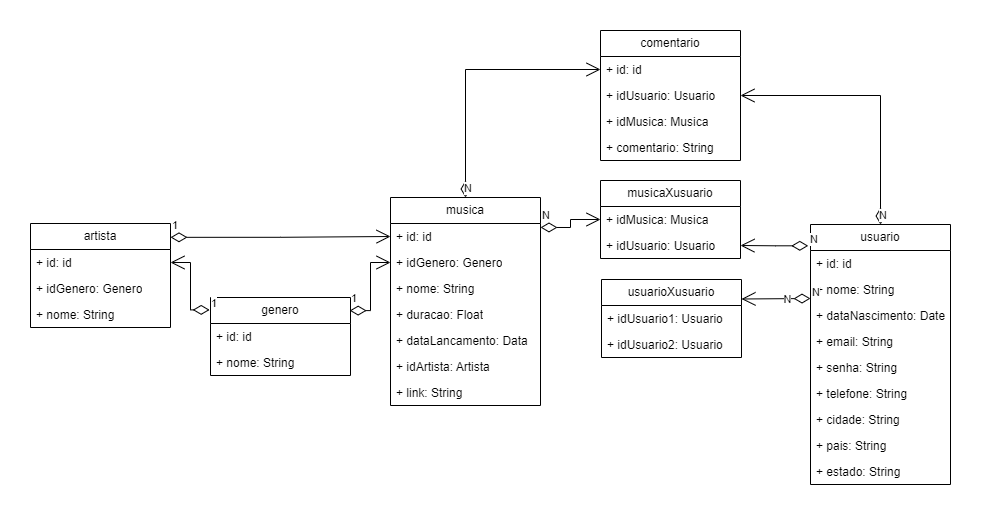

The diagram above was exported from draw.io. Its source (the exported page's mxGraphModel, read from the mxfile embedded in the PNG):
<mxGraphModel dx="2261" dy="790" grid="1" gridSize="10" guides="1" tooltips="1" connect="1" arrows="1" fold="1" page="1" pageScale="1" pageWidth="827" pageHeight="1169" math="0" shadow="0">
  <root>
    <mxCell id="WIyWlLk6GJQsqaUBKTNV-0" />
    <mxCell id="WIyWlLk6GJQsqaUBKTNV-1" parent="WIyWlLk6GJQsqaUBKTNV-0" />
    <mxCell id="RGZotD5DnKV9jVsTnZl4-0" value="usuario" style="swimlane;fontStyle=0;childLayout=stackLayout;horizontal=1;startSize=26;fillColor=none;horizontalStack=0;resizeParent=1;resizeParentMax=0;resizeLast=0;collapsible=1;marginBottom=0;whiteSpace=wrap;html=1;" parent="WIyWlLk6GJQsqaUBKTNV-1" vertex="1">
      <mxGeometry x="390" y="327" width="140" height="260" as="geometry" />
    </mxCell>
    <mxCell id="RGZotD5DnKV9jVsTnZl4-2" value="+ id: id" style="text;strokeColor=none;fillColor=none;align=left;verticalAlign=top;spacingLeft=4;spacingRight=4;overflow=hidden;rotatable=0;points=[[0,0.5],[1,0.5]];portConstraint=eastwest;whiteSpace=wrap;html=1;" parent="RGZotD5DnKV9jVsTnZl4-0" vertex="1">
      <mxGeometry y="26" width="140" height="26" as="geometry" />
    </mxCell>
    <mxCell id="RGZotD5DnKV9jVsTnZl4-1" value="+ nome: String" style="text;strokeColor=none;fillColor=none;align=left;verticalAlign=top;spacingLeft=4;spacingRight=4;overflow=hidden;rotatable=0;points=[[0,0.5],[1,0.5]];portConstraint=eastwest;whiteSpace=wrap;html=1;" parent="RGZotD5DnKV9jVsTnZl4-0" vertex="1">
      <mxGeometry y="52" width="140" height="26" as="geometry" />
    </mxCell>
    <mxCell id="RGZotD5DnKV9jVsTnZl4-3" value="+ dataNascimento: Date" style="text;strokeColor=none;fillColor=none;align=left;verticalAlign=top;spacingLeft=4;spacingRight=4;overflow=hidden;rotatable=0;points=[[0,0.5],[1,0.5]];portConstraint=eastwest;whiteSpace=wrap;html=1;" parent="RGZotD5DnKV9jVsTnZl4-0" vertex="1">
      <mxGeometry y="78" width="140" height="26" as="geometry" />
    </mxCell>
    <mxCell id="RGZotD5DnKV9jVsTnZl4-4" value="+ email: String" style="text;strokeColor=none;fillColor=none;align=left;verticalAlign=top;spacingLeft=4;spacingRight=4;overflow=hidden;rotatable=0;points=[[0,0.5],[1,0.5]];portConstraint=eastwest;whiteSpace=wrap;html=1;" parent="RGZotD5DnKV9jVsTnZl4-0" vertex="1">
      <mxGeometry y="104" width="140" height="26" as="geometry" />
    </mxCell>
    <mxCell id="RGZotD5DnKV9jVsTnZl4-5" value="+ senha: String" style="text;strokeColor=none;fillColor=none;align=left;verticalAlign=top;spacingLeft=4;spacingRight=4;overflow=hidden;rotatable=0;points=[[0,0.5],[1,0.5]];portConstraint=eastwest;whiteSpace=wrap;html=1;" parent="RGZotD5DnKV9jVsTnZl4-0" vertex="1">
      <mxGeometry y="130" width="140" height="26" as="geometry" />
    </mxCell>
    <mxCell id="RGZotD5DnKV9jVsTnZl4-6" value="+ telefone: String" style="text;strokeColor=none;fillColor=none;align=left;verticalAlign=top;spacingLeft=4;spacingRight=4;overflow=hidden;rotatable=0;points=[[0,0.5],[1,0.5]];portConstraint=eastwest;whiteSpace=wrap;html=1;" parent="RGZotD5DnKV9jVsTnZl4-0" vertex="1">
      <mxGeometry y="156" width="140" height="26" as="geometry" />
    </mxCell>
    <mxCell id="RGZotD5DnKV9jVsTnZl4-45" value="+ cidade: String" style="text;strokeColor=none;fillColor=none;align=left;verticalAlign=top;spacingLeft=4;spacingRight=4;overflow=hidden;rotatable=0;points=[[0,0.5],[1,0.5]];portConstraint=eastwest;whiteSpace=wrap;html=1;" parent="RGZotD5DnKV9jVsTnZl4-0" vertex="1">
      <mxGeometry y="182" width="140" height="26" as="geometry" />
    </mxCell>
    <mxCell id="RGZotD5DnKV9jVsTnZl4-46" value="+ pais: String" style="text;strokeColor=none;fillColor=none;align=left;verticalAlign=top;spacingLeft=4;spacingRight=4;overflow=hidden;rotatable=0;points=[[0,0.5],[1,0.5]];portConstraint=eastwest;whiteSpace=wrap;html=1;" parent="RGZotD5DnKV9jVsTnZl4-0" vertex="1">
      <mxGeometry y="208" width="140" height="26" as="geometry" />
    </mxCell>
    <mxCell id="RGZotD5DnKV9jVsTnZl4-47" value="+ estado: String" style="text;strokeColor=none;fillColor=none;align=left;verticalAlign=top;spacingLeft=4;spacingRight=4;overflow=hidden;rotatable=0;points=[[0,0.5],[1,0.5]];portConstraint=eastwest;whiteSpace=wrap;html=1;" parent="RGZotD5DnKV9jVsTnZl4-0" vertex="1">
      <mxGeometry y="234" width="140" height="26" as="geometry" />
    </mxCell>
    <mxCell id="RGZotD5DnKV9jVsTnZl4-7" value="musica" style="swimlane;fontStyle=0;childLayout=stackLayout;horizontal=1;startSize=26;fillColor=none;horizontalStack=0;resizeParent=1;resizeParentMax=0;resizeLast=0;collapsible=1;marginBottom=0;whiteSpace=wrap;html=1;" parent="WIyWlLk6GJQsqaUBKTNV-1" vertex="1">
      <mxGeometry x="-30" y="300" width="150" height="208" as="geometry" />
    </mxCell>
    <mxCell id="RGZotD5DnKV9jVsTnZl4-8" value="+ id: id" style="text;strokeColor=none;fillColor=none;align=left;verticalAlign=top;spacingLeft=4;spacingRight=4;overflow=hidden;rotatable=0;points=[[0,0.5],[1,0.5]];portConstraint=eastwest;whiteSpace=wrap;html=1;" parent="RGZotD5DnKV9jVsTnZl4-7" vertex="1">
      <mxGeometry y="26" width="150" height="26" as="geometry" />
    </mxCell>
    <mxCell id="RGZotD5DnKV9jVsTnZl4-20" value="+ idGenero: Genero" style="text;strokeColor=none;fillColor=none;align=left;verticalAlign=top;spacingLeft=4;spacingRight=4;overflow=hidden;rotatable=0;points=[[0,0.5],[1,0.5]];portConstraint=eastwest;whiteSpace=wrap;html=1;" parent="RGZotD5DnKV9jVsTnZl4-7" vertex="1">
      <mxGeometry y="52" width="150" height="26" as="geometry" />
    </mxCell>
    <mxCell id="RGZotD5DnKV9jVsTnZl4-9" value="+ nome: String" style="text;strokeColor=none;fillColor=none;align=left;verticalAlign=top;spacingLeft=4;spacingRight=4;overflow=hidden;rotatable=0;points=[[0,0.5],[1,0.5]];portConstraint=eastwest;whiteSpace=wrap;html=1;" parent="RGZotD5DnKV9jVsTnZl4-7" vertex="1">
      <mxGeometry y="78" width="150" height="26" as="geometry" />
    </mxCell>
    <mxCell id="RGZotD5DnKV9jVsTnZl4-10" value="+ duracao: Float" style="text;strokeColor=none;fillColor=none;align=left;verticalAlign=top;spacingLeft=4;spacingRight=4;overflow=hidden;rotatable=0;points=[[0,0.5],[1,0.5]];portConstraint=eastwest;whiteSpace=wrap;html=1;" parent="RGZotD5DnKV9jVsTnZl4-7" vertex="1">
      <mxGeometry y="104" width="150" height="26" as="geometry" />
    </mxCell>
    <mxCell id="RGZotD5DnKV9jVsTnZl4-38" value="+ dataLancamento: Data" style="text;strokeColor=none;fillColor=none;align=left;verticalAlign=top;spacingLeft=4;spacingRight=4;overflow=hidden;rotatable=0;points=[[0,0.5],[1,0.5]];portConstraint=eastwest;whiteSpace=wrap;html=1;" parent="RGZotD5DnKV9jVsTnZl4-7" vertex="1">
      <mxGeometry y="130" width="150" height="26" as="geometry" />
    </mxCell>
    <mxCell id="tbU-xm2H0pbUda-d4qu6-3" value="+ idArtista: Artista" style="text;strokeColor=none;fillColor=none;align=left;verticalAlign=top;spacingLeft=4;spacingRight=4;overflow=hidden;rotatable=0;points=[[0,0.5],[1,0.5]];portConstraint=eastwest;whiteSpace=wrap;html=1;" vertex="1" parent="RGZotD5DnKV9jVsTnZl4-7">
      <mxGeometry y="156" width="150" height="26" as="geometry" />
    </mxCell>
    <mxCell id="tbU-xm2H0pbUda-d4qu6-7" value="+ link: String" style="text;strokeColor=none;fillColor=none;align=left;verticalAlign=top;spacingLeft=4;spacingRight=4;overflow=hidden;rotatable=0;points=[[0,0.5],[1,0.5]];portConstraint=eastwest;whiteSpace=wrap;html=1;" vertex="1" parent="RGZotD5DnKV9jVsTnZl4-7">
      <mxGeometry y="182" width="150" height="26" as="geometry" />
    </mxCell>
    <mxCell id="RGZotD5DnKV9jVsTnZl4-11" value="artista" style="swimlane;fontStyle=0;childLayout=stackLayout;horizontal=1;startSize=26;fillColor=none;horizontalStack=0;resizeParent=1;resizeParentMax=0;resizeLast=0;collapsible=1;marginBottom=0;whiteSpace=wrap;html=1;" parent="WIyWlLk6GJQsqaUBKTNV-1" vertex="1">
      <mxGeometry x="-390" y="326" width="140" height="104" as="geometry" />
    </mxCell>
    <mxCell id="RGZotD5DnKV9jVsTnZl4-12" value="+ id: id" style="text;strokeColor=none;fillColor=none;align=left;verticalAlign=top;spacingLeft=4;spacingRight=4;overflow=hidden;rotatable=0;points=[[0,0.5],[1,0.5]];portConstraint=eastwest;whiteSpace=wrap;html=1;" parent="RGZotD5DnKV9jVsTnZl4-11" vertex="1">
      <mxGeometry y="26" width="140" height="26" as="geometry" />
    </mxCell>
    <mxCell id="RGZotD5DnKV9jVsTnZl4-13" value="+ idGenero: Genero" style="text;strokeColor=none;fillColor=none;align=left;verticalAlign=top;spacingLeft=4;spacingRight=4;overflow=hidden;rotatable=0;points=[[0,0.5],[1,0.5]];portConstraint=eastwest;whiteSpace=wrap;html=1;" parent="RGZotD5DnKV9jVsTnZl4-11" vertex="1">
      <mxGeometry y="52" width="140" height="26" as="geometry" />
    </mxCell>
    <mxCell id="RGZotD5DnKV9jVsTnZl4-18" value="+ nome: String" style="text;strokeColor=none;fillColor=none;align=left;verticalAlign=top;spacingLeft=4;spacingRight=4;overflow=hidden;rotatable=0;points=[[0,0.5],[1,0.5]];portConstraint=eastwest;whiteSpace=wrap;html=1;" parent="RGZotD5DnKV9jVsTnZl4-11" vertex="1">
      <mxGeometry y="78" width="140" height="26" as="geometry" />
    </mxCell>
    <mxCell id="RGZotD5DnKV9jVsTnZl4-15" value="genero" style="swimlane;fontStyle=0;childLayout=stackLayout;horizontal=1;startSize=26;fillColor=none;horizontalStack=0;resizeParent=1;resizeParentMax=0;resizeLast=0;collapsible=1;marginBottom=0;whiteSpace=wrap;html=1;" parent="WIyWlLk6GJQsqaUBKTNV-1" vertex="1">
      <mxGeometry x="-210" y="400" width="140" height="78" as="geometry" />
    </mxCell>
    <mxCell id="RGZotD5DnKV9jVsTnZl4-16" value="+ id: id" style="text;strokeColor=none;fillColor=none;align=left;verticalAlign=top;spacingLeft=4;spacingRight=4;overflow=hidden;rotatable=0;points=[[0,0.5],[1,0.5]];portConstraint=eastwest;whiteSpace=wrap;html=1;" parent="RGZotD5DnKV9jVsTnZl4-15" vertex="1">
      <mxGeometry y="26" width="140" height="26" as="geometry" />
    </mxCell>
    <mxCell id="RGZotD5DnKV9jVsTnZl4-17" value="+ nome: String" style="text;strokeColor=none;fillColor=none;align=left;verticalAlign=top;spacingLeft=4;spacingRight=4;overflow=hidden;rotatable=0;points=[[0,0.5],[1,0.5]];portConstraint=eastwest;whiteSpace=wrap;html=1;" parent="RGZotD5DnKV9jVsTnZl4-15" vertex="1">
      <mxGeometry y="52" width="140" height="26" as="geometry" />
    </mxCell>
    <mxCell id="RGZotD5DnKV9jVsTnZl4-26" value="1" style="endArrow=open;html=1;endSize=12;startArrow=diamondThin;startSize=14;startFill=0;edgeStyle=orthogonalEdgeStyle;align=left;verticalAlign=bottom;rounded=0;exitX=0.994;exitY=0.168;exitDx=0;exitDy=0;entryX=0;entryY=0.5;entryDx=0;entryDy=0;exitPerimeter=0;" parent="WIyWlLk6GJQsqaUBKTNV-1" source="RGZotD5DnKV9jVsTnZl4-15" target="RGZotD5DnKV9jVsTnZl4-20" edge="1">
      <mxGeometry x="-1" y="3" relative="1" as="geometry">
        <mxPoint x="-180" y="440" as="sourcePoint" />
        <mxPoint x="-20" y="440" as="targetPoint" />
      </mxGeometry>
    </mxCell>
    <mxCell id="RGZotD5DnKV9jVsTnZl4-27" value="1" style="endArrow=open;html=1;endSize=12;startArrow=diamondThin;startSize=14;startFill=0;edgeStyle=orthogonalEdgeStyle;align=left;verticalAlign=bottom;rounded=0;exitX=-0.006;exitY=0.159;exitDx=0;exitDy=0;entryX=1;entryY=0.5;entryDx=0;entryDy=0;exitPerimeter=0;" parent="WIyWlLk6GJQsqaUBKTNV-1" source="RGZotD5DnKV9jVsTnZl4-15" target="RGZotD5DnKV9jVsTnZl4-12" edge="1">
      <mxGeometry x="-1" y="3" relative="1" as="geometry">
        <mxPoint x="-91" y="375" as="sourcePoint" />
        <mxPoint x="-10" y="375" as="targetPoint" />
      </mxGeometry>
    </mxCell>
    <mxCell id="RGZotD5DnKV9jVsTnZl4-28" value="1" style="endArrow=open;html=1;endSize=12;startArrow=diamondThin;startSize=14;startFill=0;edgeStyle=orthogonalEdgeStyle;align=left;verticalAlign=bottom;rounded=0;exitX=1;exitY=0.133;exitDx=0;exitDy=0;entryX=0;entryY=0.5;entryDx=0;entryDy=0;exitPerimeter=0;" parent="WIyWlLk6GJQsqaUBKTNV-1" source="RGZotD5DnKV9jVsTnZl4-11" target="RGZotD5DnKV9jVsTnZl4-8" edge="1">
      <mxGeometry x="-1" y="3" relative="1" as="geometry">
        <mxPoint x="-231" y="374" as="sourcePoint" />
        <mxPoint x="-300" y="375" as="targetPoint" />
      </mxGeometry>
    </mxCell>
    <mxCell id="RGZotD5DnKV9jVsTnZl4-30" value="musicaXusuario" style="swimlane;fontStyle=0;childLayout=stackLayout;horizontal=1;startSize=26;fillColor=none;horizontalStack=0;resizeParent=1;resizeParentMax=0;resizeLast=0;collapsible=1;marginBottom=0;whiteSpace=wrap;html=1;" parent="WIyWlLk6GJQsqaUBKTNV-1" vertex="1">
      <mxGeometry x="180" y="283" width="140" height="78" as="geometry" />
    </mxCell>
    <mxCell id="RGZotD5DnKV9jVsTnZl4-31" value="+ idMusica: Musica" style="text;strokeColor=none;fillColor=none;align=left;verticalAlign=top;spacingLeft=4;spacingRight=4;overflow=hidden;rotatable=0;points=[[0,0.5],[1,0.5]];portConstraint=eastwest;whiteSpace=wrap;html=1;" parent="RGZotD5DnKV9jVsTnZl4-30" vertex="1">
      <mxGeometry y="26" width="140" height="26" as="geometry" />
    </mxCell>
    <mxCell id="RGZotD5DnKV9jVsTnZl4-32" value="+ idUsuario: Usuario" style="text;strokeColor=none;fillColor=none;align=left;verticalAlign=top;spacingLeft=4;spacingRight=4;overflow=hidden;rotatable=0;points=[[0,0.5],[1,0.5]];portConstraint=eastwest;whiteSpace=wrap;html=1;" parent="RGZotD5DnKV9jVsTnZl4-30" vertex="1">
      <mxGeometry y="52" width="140" height="26" as="geometry" />
    </mxCell>
    <mxCell id="RGZotD5DnKV9jVsTnZl4-35" value="N" style="endArrow=open;html=1;endSize=12;startArrow=diamondThin;startSize=14;startFill=0;edgeStyle=orthogonalEdgeStyle;align=left;verticalAlign=bottom;rounded=0;entryX=0;entryY=0.5;entryDx=0;entryDy=0;exitX=1;exitY=0.144;exitDx=0;exitDy=0;exitPerimeter=0;" parent="WIyWlLk6GJQsqaUBKTNV-1" source="RGZotD5DnKV9jVsTnZl4-7" target="RGZotD5DnKV9jVsTnZl4-31" edge="1">
      <mxGeometry x="-1" y="3" relative="1" as="geometry">
        <mxPoint x="110" y="314" as="sourcePoint" />
        <mxPoint x="310" y="540" as="targetPoint" />
      </mxGeometry>
    </mxCell>
    <mxCell id="RGZotD5DnKV9jVsTnZl4-37" value="N" style="endArrow=open;html=1;endSize=12;startArrow=diamondThin;startSize=14;startFill=0;edgeStyle=orthogonalEdgeStyle;align=left;verticalAlign=bottom;rounded=0;entryX=1;entryY=0.5;entryDx=0;entryDy=0;exitX=-0.016;exitY=0.082;exitDx=0;exitDy=0;exitPerimeter=0;" parent="WIyWlLk6GJQsqaUBKTNV-1" source="RGZotD5DnKV9jVsTnZl4-0" target="RGZotD5DnKV9jVsTnZl4-32" edge="1">
      <mxGeometry x="-1" y="3" relative="1" as="geometry">
        <mxPoint x="120" y="329" as="sourcePoint" />
        <mxPoint x="220" y="329" as="targetPoint" />
      </mxGeometry>
    </mxCell>
    <mxCell id="RGZotD5DnKV9jVsTnZl4-39" value="comentario" style="swimlane;fontStyle=0;childLayout=stackLayout;horizontal=1;startSize=26;fillColor=none;horizontalStack=0;resizeParent=1;resizeParentMax=0;resizeLast=0;collapsible=1;marginBottom=0;whiteSpace=wrap;html=1;" parent="WIyWlLk6GJQsqaUBKTNV-1" vertex="1">
      <mxGeometry x="180" y="133" width="140" height="130" as="geometry" />
    </mxCell>
    <mxCell id="RGZotD5DnKV9jVsTnZl4-40" value="+ id: id" style="text;strokeColor=none;fillColor=none;align=left;verticalAlign=top;spacingLeft=4;spacingRight=4;overflow=hidden;rotatable=0;points=[[0,0.5],[1,0.5]];portConstraint=eastwest;whiteSpace=wrap;html=1;" parent="RGZotD5DnKV9jVsTnZl4-39" vertex="1">
      <mxGeometry y="26" width="140" height="26" as="geometry" />
    </mxCell>
    <mxCell id="RGZotD5DnKV9jVsTnZl4-41" value="+ idUsuario: Usuario" style="text;strokeColor=none;fillColor=none;align=left;verticalAlign=top;spacingLeft=4;spacingRight=4;overflow=hidden;rotatable=0;points=[[0,0.5],[1,0.5]];portConstraint=eastwest;whiteSpace=wrap;html=1;" parent="RGZotD5DnKV9jVsTnZl4-39" vertex="1">
      <mxGeometry y="52" width="140" height="26" as="geometry" />
    </mxCell>
    <mxCell id="tbU-xm2H0pbUda-d4qu6-4" value="+ idMusica: Musica" style="text;strokeColor=none;fillColor=none;align=left;verticalAlign=top;spacingLeft=4;spacingRight=4;overflow=hidden;rotatable=0;points=[[0,0.5],[1,0.5]];portConstraint=eastwest;whiteSpace=wrap;html=1;" vertex="1" parent="RGZotD5DnKV9jVsTnZl4-39">
      <mxGeometry y="78" width="140" height="26" as="geometry" />
    </mxCell>
    <mxCell id="RGZotD5DnKV9jVsTnZl4-42" value="+ comentario: String" style="text;strokeColor=none;fillColor=none;align=left;verticalAlign=top;spacingLeft=4;spacingRight=4;overflow=hidden;rotatable=0;points=[[0,0.5],[1,0.5]];portConstraint=eastwest;whiteSpace=wrap;html=1;" parent="RGZotD5DnKV9jVsTnZl4-39" vertex="1">
      <mxGeometry y="104" width="140" height="26" as="geometry" />
    </mxCell>
    <mxCell id="RGZotD5DnKV9jVsTnZl4-43" value="N" style="endArrow=open;html=1;endSize=12;startArrow=diamondThin;startSize=14;startFill=0;edgeStyle=orthogonalEdgeStyle;align=left;verticalAlign=bottom;rounded=0;entryX=0;entryY=0.5;entryDx=0;entryDy=0;exitX=0.5;exitY=0;exitDx=0;exitDy=0;" parent="WIyWlLk6GJQsqaUBKTNV-1" source="RGZotD5DnKV9jVsTnZl4-7" target="RGZotD5DnKV9jVsTnZl4-40" edge="1">
      <mxGeometry x="-1" y="3" relative="1" as="geometry">
        <mxPoint x="130" y="332" as="sourcePoint" />
        <mxPoint x="190" y="332" as="targetPoint" />
      </mxGeometry>
    </mxCell>
    <mxCell id="RGZotD5DnKV9jVsTnZl4-44" value="N" style="endArrow=open;html=1;endSize=12;startArrow=diamondThin;startSize=14;startFill=0;edgeStyle=orthogonalEdgeStyle;align=left;verticalAlign=bottom;rounded=0;entryX=1;entryY=0.5;entryDx=0;entryDy=0;exitX=0.5;exitY=0;exitDx=0;exitDy=0;" parent="WIyWlLk6GJQsqaUBKTNV-1" source="RGZotD5DnKV9jVsTnZl4-0" target="RGZotD5DnKV9jVsTnZl4-41" edge="1">
      <mxGeometry x="-1" y="3" relative="1" as="geometry">
        <mxPoint x="398" y="358" as="sourcePoint" />
        <mxPoint x="330" y="358" as="targetPoint" />
      </mxGeometry>
    </mxCell>
    <mxCell id="tbU-xm2H0pbUda-d4qu6-0" value="usuarioXusuario" style="swimlane;fontStyle=0;childLayout=stackLayout;horizontal=1;startSize=26;fillColor=none;horizontalStack=0;resizeParent=1;resizeParentMax=0;resizeLast=0;collapsible=1;marginBottom=0;whiteSpace=wrap;html=1;" vertex="1" parent="WIyWlLk6GJQsqaUBKTNV-1">
      <mxGeometry x="181" y="382" width="140" height="78" as="geometry" />
    </mxCell>
    <mxCell id="tbU-xm2H0pbUda-d4qu6-1" value="+ idUsuario1: Usuario" style="text;strokeColor=none;fillColor=none;align=left;verticalAlign=top;spacingLeft=4;spacingRight=4;overflow=hidden;rotatable=0;points=[[0,0.5],[1,0.5]];portConstraint=eastwest;whiteSpace=wrap;html=1;" vertex="1" parent="tbU-xm2H0pbUda-d4qu6-0">
      <mxGeometry y="26" width="140" height="26" as="geometry" />
    </mxCell>
    <mxCell id="tbU-xm2H0pbUda-d4qu6-2" value="+ idUsuario2: Usuario" style="text;strokeColor=none;fillColor=none;align=left;verticalAlign=top;spacingLeft=4;spacingRight=4;overflow=hidden;rotatable=0;points=[[0,0.5],[1,0.5]];portConstraint=eastwest;whiteSpace=wrap;html=1;" vertex="1" parent="tbU-xm2H0pbUda-d4qu6-0">
      <mxGeometry y="52" width="140" height="26" as="geometry" />
    </mxCell>
    <mxCell id="tbU-xm2H0pbUda-d4qu6-5" value="N" style="endArrow=open;html=1;endSize=12;startArrow=diamondThin;startSize=14;startFill=0;edgeStyle=orthogonalEdgeStyle;align=left;verticalAlign=bottom;rounded=0;entryX=1;entryY=0.25;entryDx=0;entryDy=0;exitX=0;exitY=0.192;exitDx=0;exitDy=0;exitPerimeter=0;" edge="1" parent="WIyWlLk6GJQsqaUBKTNV-1" target="tbU-xm2H0pbUda-d4qu6-0">
      <mxGeometry x="-1" y="3" relative="1" as="geometry">
        <mxPoint x="390" y="400.99199999999996" as="sourcePoint" />
        <mxPoint x="320" y="394.02600000000007" as="targetPoint" />
      </mxGeometry>
    </mxCell>
    <mxCell id="tbU-xm2H0pbUda-d4qu6-6" value="N" style="edgeLabel;html=1;align=center;verticalAlign=middle;resizable=0;points=[];" vertex="1" connectable="0" parent="tbU-xm2H0pbUda-d4qu6-5">
      <mxGeometry x="-0.3044" relative="1" as="geometry">
        <mxPoint as="offset" />
      </mxGeometry>
    </mxCell>
  </root>
</mxGraphModel>